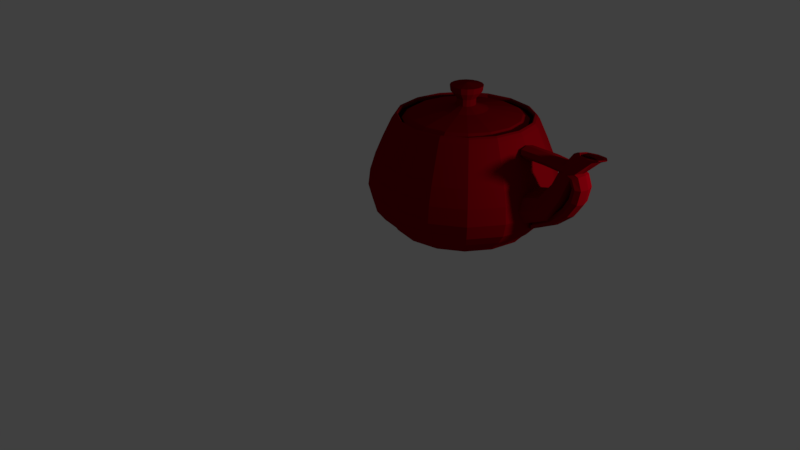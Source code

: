 # Source: Teapot_Red.blend  (saved by Blender 2.79.0; exported with 4.5.12 LTS)
import bpy
from mathutils import Matrix  # noqa: F401  (used for matrix-valued properties, if any)

bpy.ops.wm.read_factory_settings(use_empty=True)
scene = bpy.context.scene
scene.name = 'Scene'

# ---- collections
col_collection_1 = bpy.data.collections.new('Collection 1'); scene.collection.children.link(col_collection_1)

# ---- materials (node trees are filled in below, after node groups)
mat_material_001 = bpy.data.materials.new('Material.001')
mat_material_001.alpha_threshold = 0.0
mat_material_001.use_transparent_shadow = False
mat_material_001.diffuse_color = (0.2629, 0.0, 0.004556, 1.0)
mat_material_001.specular_color = (1.0, 0.4296, 0.4398)
mat_material_001.roughness = 0.5

# ---- material node trees

# ---- world
world_world = bpy.data.worlds.new('World'); scene.world = world_world
world_world.color = (0.05088, 0.05088, 0.05088)
world_world.use_sun_shadow = False
world_world.sun_shadow_jitter_overblur = 0.0
world_world.cycles.sampling_method = 'MANUAL'

# ---- cameras
cam_camera = bpy.data.cameras.new('Camera')
cam_camera.clip_end = 100.0
cam_camera.lens = 35.0
cam_camera.sensor_width = 32.0
cam_camera.sensor_height = 18.0
cam_camera.ortho_scale = 7.314
cam_camera.dof.focus_distance = 0.0
cam_camera.dof.aperture_fstop = 128.0

# ---- lights
light_lamp = bpy.data.lights.new('Lamp', 'POINT')
light_lamp.transmission_factor = 0.0
light_lamp.cutoff_distance = 30.0
light_lamp.energy = 100.0
light_lamp.shadow_buffer_clip_start = 1.001
light_lamp.shadow_soft_size = 0.1
light_lamp.shadow_maximum_resolution = 0.006
light_lamp.use_absolute_resolution = True

# ---- meshes
me_teapot_006 = bpy.data.meshes.new('Teapot.006')
me_teapot_006.from_pydata([(-0.02763, 0.0, -0.973), (-0.493, 0.0, -0.966), (-0.457, 0.183, -0.966), (-0.358, 0.331, -0.966), (-0.21, 0.429, -0.966), (-0.02763, 0.466, -0.966), (0.155, 0.429, -0.966), (0.303, 0.331, -0.966), (0.402, 0.183, -0.966), (0.438, 0.0, -0.966), (0.402, -0.183, -0.966), (0.303, -0.331, -0.966), (0.155, -0.429, -0.966), (-0.02763, -0.466, -0.966), (-0.21, -0.429, -0.966), (-0.358, -0.331, -0.966), (-0.457, -0.183, -0.966), (-0.743, 0.0, -0.947), (-0.688, 0.281, -0.947), (-0.536, 0.508, -0.947), (-0.309, 0.66, -0.947), (-0.02763, 0.716, -0.947), (0.253, 0.66, -0.947), (0.48, 0.508, -0.947), (0.633, 0.281, -0.947), (0.688, 0.0, -0.947), (0.633, -0.281, -0.947), (0.48, -0.508, -0.947), (0.253, -0.66, -0.947), (-0.02763, -0.716, -0.947), (-0.309, -0.66, -0.947), (-0.536, -0.508, -0.947), (-0.688, -0.281, -0.947), (-0.844, 0.0, -0.92), (-0.781, 0.321, -0.92), (-0.608, 0.58, -0.92), (-0.348, 0.754, -0.92), (-0.02763, 0.817, -0.92), (0.293, 0.754, -0.92), (0.552, 0.58, -0.92), (0.726, 0.321, -0.92), (0.789, 0.0, -0.92), (0.726, -0.321, -0.92), (0.552, -0.58, -0.92), (0.293, -0.754, -0.92), (-0.02763, -0.817, -0.92), (-0.348, -0.754, -0.92), (-0.608, -0.58, -0.92), (-0.781, -0.321, -0.92), (-0.863, 0.0, -0.89), (-0.799, 0.328, -0.89), (-0.621, 0.593, -0.89), (-0.356, 0.771, -0.89), (-0.02763, 0.836, -0.89), (0.3, 0.771, -0.89), (0.566, 0.593, -0.89), (0.743, 0.328, -0.89), (0.808, 0.0, -0.89), (0.743, -0.328, -0.89), (0.566, -0.593, -0.89), (0.3, -0.771, -0.89), (-0.02763, -0.836, -0.89), (-0.356, -0.771, -0.89), (-0.621, -0.593, -0.89), (-0.799, -0.328, -0.89), (-0.907, 0.0, -0.842), (-0.839, 0.345, -0.842), (-0.652, 0.624, -0.842), (-0.373, 0.811, -0.842), (-0.02763, 0.879, -0.842), (0.317, 0.811, -0.842), (0.597, 0.624, -0.842), (0.784, 0.345, -0.842), (0.852, 0.0, -0.842), (0.784, -0.345, -0.842), (0.597, -0.624, -0.842), (0.317, -0.811, -0.842), (-0.02763, -0.879, -0.842), (-0.373, -0.811, -0.842), (-0.652, -0.624, -0.842), (-0.839, -0.345, -0.842), (-1.003, 0.0, -0.759), (-0.927, 0.383, -0.759), (-0.72, 0.692, -0.759), (-0.41, 0.899, -0.759), (-0.02763, 0.975, -0.759), (0.355, 0.899, -0.759), (0.665, 0.692, -0.759), (0.872, 0.383, -0.759), (0.947, 0.0, -0.759), (0.872, -0.383, -0.759), (0.665, -0.692, -0.759), (0.355, -0.899, -0.759), (-0.02763, -0.975, -0.759), (-0.41, -0.899, -0.759), (-0.72, -0.692, -0.759), (-0.927, -0.383, -0.759), (-1.098, 0.0, -0.637), (-1.015, 0.42, -0.637), (-0.788, 0.76, -0.637), (-0.448, 0.988, -0.637), (-0.02763, 1.071, -0.637), (0.393, 0.988, -0.637), (0.733, 0.76, -0.637), (0.96, 0.42, -0.637), (1.043, 0.0, -0.637), (0.96, -0.42, -0.637), (0.733, -0.76, -0.637), (0.393, -0.988, -0.637), (-0.02763, -1.071, -0.637), (-0.448, -0.988, -0.637), (-0.788, -0.76, -0.637), (-1.015, -0.42, -0.637), (-1.142, 0.0, -0.472), (-1.056, 0.437, -0.472), (-0.819, 0.791, -0.472), (-0.465, 1.028, -0.472), (-0.02763, 1.114, -0.472), (0.41, 1.028, -0.472), (0.764, 0.791, -0.472), (1.0, 0.437, -0.472), (1.087, 0.0, -0.472), (1.0, -0.437, -0.472), (0.764, -0.791, -0.472), (0.41, -1.028, -0.472), (-0.02763, -1.114, -0.472), (-0.465, -1.028, -0.472), (-0.819, -0.791, -0.472), (-1.056, -0.437, -0.472), (-1.118, 0.0, -0.276), (-1.034, 0.428, -0.276), (-0.802, 0.774, -0.276), (-0.456, 1.006, -0.276), (-0.02763, 1.09, -0.276), (0.4, 1.006, -0.276), (0.747, 0.774, -0.276), (0.978, 0.428, -0.276), (1.063, 0.0, -0.276), (0.978, -0.428, -0.276), (0.747, -0.774, -0.276), (0.4, -1.006, -0.276), (-0.02763, -1.09, -0.276), (-0.456, -1.006, -0.276), (-0.802, -0.774, -0.276), (-1.034, -0.428, -0.276), (-1.055, 0.0, -0.06946), (-0.975, 0.403, -0.06946), (-0.757, 0.729, -0.06946), (-0.431, 0.948, -0.06946), (-0.02763, 1.027, -0.06946), (0.376, 0.948, -0.06946), (0.702, 0.729, -0.06946), (0.92, 0.403, -0.06946), (1.0, 0.0, -0.06946), (0.92, -0.403, -0.06946), (0.702, -0.729, -0.06946), (0.376, -0.948, -0.06946), (-0.02763, -1.027, -0.06946), (-0.431, -0.948, -0.06946), (-0.757, -0.729, -0.06946), (-0.975, -0.403, -0.06946), (-0.966, 0.0, 0.145), (-0.893, 0.368, 0.145), (-0.694, 0.666, 0.145), (-0.396, 0.865, 0.145), (-0.02763, 0.938, 0.145), (0.341, 0.865, 0.145), (0.638, 0.666, 0.145), (0.838, 0.368, 0.145), (0.91, 0.0, 0.145), (0.838, -0.368, 0.145), (0.638, -0.666, 0.145), (0.341, -0.865, 0.145), (-0.02763, -0.938, 0.145), (-0.396, -0.865, 0.145), (-0.694, -0.666, 0.145), (-0.893, -0.368, 0.145), (-0.863, 0.0, 0.364), (-0.799, 0.328, 0.364), (-0.621, 0.593, 0.364), (-0.356, 0.771, 0.364), (-0.02763, 0.836, 0.364), (0.3, 0.771, 0.364), (0.566, 0.593, 0.364), (0.743, 0.328, 0.364), (0.808, 0.0, 0.364), (0.743, -0.328, 0.364), (0.566, -0.593, 0.364), (0.3, -0.771, 0.364), (-0.02763, -0.836, 0.364), (-0.356, -0.771, 0.364), (-0.621, -0.593, 0.364), (-0.799, -0.328, 0.364), (-0.835, 0.0, 0.405), (-0.773, 0.317, 0.405), (-0.601, 0.573, 0.405), (-0.345, 0.745, 0.405), (-0.02763, 0.807, 0.405), (0.289, 0.745, 0.405), (0.546, 0.573, 0.405), (0.717, 0.317, 0.405), (0.78, 0.0, 0.405), (0.717, -0.317, 0.405), (0.546, -0.573, 0.405), (0.289, -0.745, 0.405), (-0.02763, -0.807, 0.405), (-0.345, -0.745, 0.405), (-0.601, -0.573, 0.405), (-0.773, -0.317, 0.405), (-0.809, 0.0, 0.419), (-0.749, 0.307, 0.419), (-0.583, 0.555, 0.419), (-0.334, 0.721, 0.419), (-0.02763, 0.782, 0.419), (0.279, 0.721, 0.419), (0.527, 0.555, 0.419), (0.694, 0.307, 0.419), (0.754, 0.0, 0.419), (0.694, -0.307, 0.419), (0.527, -0.555, 0.419), (0.279, -0.721, 0.419), (-0.02763, -0.782, 0.419), (-0.334, -0.721, 0.419), (-0.583, -0.555, 0.419), (-0.749, -0.307, 0.419), (-0.797, 0.0, 0.405), (-0.737, 0.302, 0.405), (-0.574, 0.546, 0.405), (-0.33, 0.71, 0.405), (-0.02763, 0.769, 0.405), (0.274, 0.71, 0.405), (0.518, 0.546, 0.405), (0.682, 0.302, 0.405), (0.742, 0.0, 0.405), (0.682, -0.302, 0.405), (0.518, -0.546, 0.405), (0.274, -0.71, 0.405), (-0.02763, -0.769, 0.405), (-0.33, -0.71, 0.405), (-0.574, -0.546, 0.405), (-0.737, -0.302, 0.405), (-0.808, 0.0, 0.364), (-0.747, 0.306, 0.364), (-0.581, 0.554, 0.364), (-0.334, 0.72, 0.364), (-0.02763, 0.78, 0.364), (0.279, 0.72, 0.364), (0.526, 0.554, 0.364), (0.692, 0.306, 0.364), (0.752, 0.0, 0.364), (0.692, -0.306, 0.364), (0.526, -0.554, 0.364), (0.279, -0.72, 0.364), (-0.02763, -0.78, 0.364), (-0.334, -0.72, 0.364), (-0.581, -0.554, 0.364), (-0.747, -0.306, 0.364), (-0.752, 0.0, 0.364), (-0.696, 0.284, 0.364), (-0.542, 0.514, 0.364), (-0.312, 0.668, 0.364), (-0.02763, 0.724, 0.364), (0.257, 0.668, 0.364), (0.487, 0.514, 0.364), (0.641, 0.284, 0.364), (0.697, 0.0, 0.364), (0.641, -0.284, 0.364), (0.487, -0.514, 0.364), (0.257, -0.668, 0.364), (-0.02763, -0.724, 0.364), (-0.312, -0.668, 0.364), (-0.542, -0.514, 0.364), (-0.696, -0.284, 0.364), (-0.672, 0.0, 0.414), (-0.622, 0.253, 0.414), (-0.485, 0.457, 0.414), (-0.28, 0.594, 0.414), (-0.02763, 0.644, 0.414), (0.225, 0.594, 0.414), (0.43, 0.457, 0.414), (0.567, 0.253, 0.414), (0.617, 0.0, 0.414), (0.567, -0.253, 0.414), (0.43, -0.457, 0.414), (0.225, -0.594, 0.414), (-0.02763, -0.644, 0.414), (-0.28, -0.594, 0.414), (-0.485, -0.457, 0.414), (-0.622, -0.253, 0.414), (-0.487, 0.0, 0.448), (-0.452, 0.18, 0.448), (-0.354, 0.326, 0.448), (-0.208, 0.424, 0.448), (-0.02763, 0.46, 0.448), (0.153, 0.424, 0.448), (0.299, 0.326, 0.448), (0.396, 0.18, 0.448), (0.432, 0.0, 0.448), (0.396, -0.18, 0.448), (0.299, -0.326, 0.448), (0.153, -0.424, 0.448), (-0.02763, -0.46, 0.448), (-0.208, -0.424, 0.448), (-0.354, -0.326, 0.448), (-0.452, -0.18, 0.448), (-0.282, 0.0, 0.482), (-0.262, 0.09978, 0.482), (-0.208, 0.18, 0.482), (-0.127, 0.235, 0.482), (-0.02763, 0.254, 0.482), (0.07215, 0.235, 0.482), (0.153, 0.18, 0.482), (0.207, 0.09978, 0.482), (0.227, 0.0, 0.482), (0.207, -0.09978, 0.482), (0.153, -0.18, 0.482), (0.07215, -0.235, 0.482), (-0.02763, -0.254, 0.482), (-0.127, -0.235, 0.482), (-0.208, -0.18, 0.482), (-0.262, -0.09978, 0.482), (-0.139, 0.0, 0.531), (-0.13, 0.04374, 0.531), (-0.107, 0.07912, 0.531), (-0.07137, 0.103, 0.531), (-0.02763, 0.111, 0.531), (0.0161, 0.103, 0.531), (0.05149, 0.07912, 0.531), (0.07517, 0.04374, 0.531), (0.0838, 0.0, 0.531), (0.07517, -0.04374, 0.531), (0.05149, -0.07912, 0.531), (0.0161, -0.103, 0.531), (-0.02763, -0.111, 0.531), (-0.07137, -0.103, 0.531), (-0.107, -0.07912, 0.531), (-0.13, -0.04374, 0.531), (-0.137, 0.0, 0.606), (-0.129, 0.04312, 0.606), (-0.106, 0.07794, 0.606), (-0.07075, 0.101, 0.606), (-0.02763, 0.11, 0.606), (0.01549, 0.101, 0.606), (0.05031, 0.07794, 0.606), (0.07358, 0.04312, 0.606), (0.08206, 0.0, 0.606), (0.07358, -0.04312, 0.606), (0.05031, -0.07794, 0.606), (0.01549, -0.101, 0.606), (-0.02763, -0.11, 0.606), (-0.07075, -0.101, 0.606), (-0.106, -0.07794, 0.606), (-0.129, -0.04312, 0.606), (-0.209, 0.0, 0.688), (-0.195, 0.07125, 0.688), (-0.156, 0.129, 0.688), (-0.09888, 0.167, 0.688), (-0.02763, 0.181, 0.688), (0.04362, 0.167, 0.688), (0.101, 0.129, 0.688), (0.139, 0.07125, 0.688), (0.153, 0.0, 0.688), (0.139, -0.07125, 0.688), (0.101, -0.129, 0.688), (0.04362, -0.167, 0.688), (-0.02763, -0.181, 0.688), (-0.09888, -0.167, 0.688), (-0.156, -0.129, 0.688), (-0.195, -0.07125, 0.688), (-0.217, 0.0, 0.755), (-0.203, 0.07469, 0.755), (-0.163, 0.135, 0.755), (-0.102, 0.175, 0.755), (-0.02763, 0.19, 0.755), (0.04706, 0.175, 0.755), (0.107, 0.135, 0.755), (0.148, 0.07469, 0.755), (0.162, 0.0, 0.755), (0.148, -0.07469, 0.755), (0.107, -0.135, 0.755), (0.04706, -0.175, 0.755), (-0.02763, -0.19, 0.755), (-0.102, -0.175, 0.755), (-0.163, -0.135, 0.755), (-0.203, -0.07469, 0.755), (-0.02763, 0.0, 0.782), (-0.919, 0.0, 0.155), (1.179, 0.0, 0.153), (1.372, 0.0, 0.139), (1.491, 0.0, 0.102), (1.532, 0.0, 0.02979), (1.51, 0.0, -0.08383), (1.441, 0.0, -0.221), (1.32, 0.0, -0.358), (1.138, 0.0, -0.472), (0.91, 0.09402, 0.175), (1.187, 0.09402, 0.172), (1.39, 0.09402, 0.157), (1.515, 0.09402, 0.114), (1.558, 0.09402, 0.02979), (1.534, 0.09402, -0.09479), (1.458, 0.09402, -0.238), (1.326, 0.09402, -0.379), (1.113, 0.09402, -0.498), (0.91, -0.09402, 0.175), (1.187, -0.09402, 0.172), (1.39, -0.09402, 0.157), (1.515, -0.09402, 0.114), (1.558, -0.09402, 0.02979), (1.534, -0.09402, -0.09479), (1.458, -0.09402, -0.238), (1.326, -0.09402, -0.379), (1.113, -0.09402, -0.498), (0.891, 0.125, 0.218), (1.204, 0.125, 0.215), (1.431, 0.125, 0.194), (1.569, 0.125, 0.139), (1.616, 0.125, 0.02979), (1.586, 0.125, -0.119), (1.495, 0.125, -0.274), (1.339, 0.125, -0.424), (1.094, 0.125, -0.555), (0.891, -0.125, 0.218), (1.204, -0.125, 0.215), (1.431, -0.125, 0.194), (1.569, -0.125, 0.139), (1.616, -0.125, 0.02979), (1.586, -0.125, -0.119), (1.495, -0.125, -0.274), (1.339, -0.125, -0.424), (1.094, -0.125, -0.555), (0.872, 0.09402, 0.261), (1.221, 0.09402, 0.257), (1.472, 0.09402, 0.232), (1.623, 0.09402, 0.163), (1.673, 0.09402, 0.02979), (1.638, 0.09402, -0.143), (1.533, 0.09402, -0.311), (1.352, 0.09402, -0.47), (1.075, 0.09402, -0.613), (0.872, -0.09402, 0.261), (1.221, -0.09402, 0.257), (1.472, -0.09402, 0.232), (1.623, -0.09402, 0.163), (1.673, -0.09402, 0.02979), (1.638, -0.09402, -0.143), (1.533, -0.09402, -0.311), (1.352, -0.09402, -0.47), (1.075, -0.09402, -0.613), (0.863, 0.0, 0.281), (1.229, 0.0, 0.277), (1.49, 0.0, 0.249), (1.647, 0.0, 0.175), (1.699, 0.0, 0.02979), (1.662, 0.0, -0.154), (1.549, 0.0, -0.328), (1.358, 0.0, -0.49), (-1.086, 0.0, -0.639), (0.92, 0.0, -0.639), (1.317, 0.0, -0.459), (1.47, 0.0, -0.169), (1.57, 0.0, 0.137), (1.811, 0.0, 0.364), (1.875, 0.0, 0.395), (1.882, 0.0, 0.407), (1.84, 0.0, 0.398), (1.755, 0.0, 0.364), (0.92, 0.207, -0.567), (1.297, 0.187, -0.405), (1.444, 0.143, -0.138), (1.538, 0.09843, 0.148), (1.759, 0.07835, 0.364), (1.819, 0.07346, 0.394), (1.83, 0.06268, 0.405), (1.796, 0.0519, 0.396), (1.721, 0.04701, 0.364), (0.92, -0.207, -0.567), (1.297, -0.187, -0.405), (1.444, -0.143, -0.138), (1.538, -0.09843, 0.148), (1.759, -0.07835, 0.364), (1.819, -0.07346, 0.394), (1.83, -0.06268, 0.405), (1.796, -0.0519, 0.396), (1.721, -0.04701, 0.364), (0.92, 0.276, -0.409), (1.252, 0.249, -0.288), (1.386, 0.19, -0.06946), (1.468, 0.131, 0.173), (1.644, 0.104, 0.364), (1.696, 0.09794, 0.391), (1.714, 0.08358, 0.401), (1.698, 0.06921, 0.393), (1.644, 0.06268, 0.364), (0.92, -0.276, -0.409), (1.252, -0.249, -0.288), (1.386, -0.19, -0.06946), (1.468, -0.131, 0.173), (1.644, -0.104, 0.364), (1.696, -0.09794, 0.391), (1.714, -0.08358, 0.401), (1.698, -0.06921, 0.393), (1.644, -0.06268, 0.364), (0.92, 0.207, -0.251), (1.207, 0.187, -0.171), (1.329, 0.143, -0.001229), (1.398, 0.09843, 0.197), (1.529, 0.07835, 0.364), (1.573, 0.07346, 0.389), (1.599, 0.06268, 0.397), (1.6, 0.0519, 0.389), (1.567, 0.04701, 0.364), (0.92, -0.207, -0.251), (1.207, -0.187, -0.171), (1.329, -0.143, -0.001229), (1.398, -0.09843, 0.197), (1.529, -0.07835, 0.364), (1.573, -0.07346, 0.389), (1.599, -0.06268, 0.397), (1.6, -0.0519, 0.389), (1.567, -0.04701, 0.364), (0.92, 0.0, -0.179), (1.187, 0.0, -0.118), (1.303, 0.0, 0.02979), (1.366, 0.0, 0.209), (1.477, 0.0, 0.364), (1.517, 0.0, 0.388), (1.546, 0.0, 0.395), (1.555, 0.0, 0.388), (1.532, 0.0, 0.364)], [], [(0, 1, 2), (0, 2, 3), (0, 3, 4), (0, 4, 5), (0, 5, 6), (0, 6, 7), (0, 7, 8), (0, 8, 9), (0, 9, 10), (0, 10, 11), (0, 11, 12), (0, 12, 13), (0, 13, 14), (0, 14, 15), (0, 15, 16), (0, 16, 1), (2, 1, 17, 18), (3, 2, 18, 19), (4, 3, 19, 20), (5, 4, 20, 21), (6, 5, 21, 22), (7, 6, 22, 23), (8, 7, 23, 24), (9, 8, 24, 25), (10, 9, 25, 26), (11, 10, 26, 27), (12, 11, 27, 28), (13, 12, 28, 29), (14, 13, 29, 30), (15, 14, 30, 31), (16, 15, 31, 32), (1, 16, 32, 17), (18, 17, 33, 34), (19, 18, 34, 35), (20, 19, 35, 36), (21, 20, 36, 37), (22, 21, 37, 38), (23, 22, 38, 39), (24, 23, 39, 40), (25, 24, 40, 41), (26, 25, 41, 42), (27, 26, 42, 43), (28, 27, 43, 44), (29, 28, 44, 45), (30, 29, 45, 46), (31, 30, 46, 47), (32, 31, 47, 48), (17, 32, 48, 33), (34, 33, 49, 50), (35, 34, 50, 51), (36, 35, 51, 52), (37, 36, 52, 53), (38, 37, 53, 54), (39, 38, 54, 55), (40, 39, 55, 56), (41, 40, 56, 57), (42, 41, 57, 58), (43, 42, 58, 59), (44, 43, 59, 60), (45, 44, 60, 61), (46, 45, 61, 62), (47, 46, 62, 63), (48, 47, 63, 64), (33, 48, 64, 49), (50, 49, 65, 66), (51, 50, 66, 67), (52, 51, 67, 68), (53, 52, 68, 69), (54, 53, 69, 70), (55, 54, 70, 71), (56, 55, 71, 72), (57, 56, 72, 73), (58, 57, 73, 74), (59, 58, 74, 75), (60, 59, 75, 76), (61, 60, 76, 77), (62, 61, 77, 78), (63, 62, 78, 79), (64, 63, 79, 80), (49, 64, 80, 65), (66, 65, 81, 82), (67, 66, 82, 83), (68, 67, 83, 84), (69, 68, 84, 85), (70, 69, 85, 86), (71, 70, 86, 87), (72, 71, 87, 88), (73, 72, 88, 89), (74, 73, 89, 90), (75, 74, 90, 91), (76, 75, 91, 92), (77, 76, 92, 93), (78, 77, 93, 94), (79, 78, 94, 95), (80, 79, 95, 96), (65, 80, 96, 81), (82, 81, 97, 98), (83, 82, 98, 99), (84, 83, 99, 100), (85, 84, 100, 101), (86, 85, 101, 102), (87, 86, 102, 103), (88, 87, 103, 104), (89, 88, 104, 105), (90, 89, 105, 106), (91, 90, 106, 107), (92, 91, 107, 108), (93, 92, 108, 109), (94, 93, 109, 110), (95, 94, 110, 111), (96, 95, 111, 112), (81, 96, 112, 97), (98, 97, 113, 114), (99, 98, 114, 115), (100, 99, 115, 116), (101, 100, 116, 117), (102, 101, 117, 118), (103, 102, 118, 119), (104, 103, 119, 120), (105, 104, 120, 121), (106, 105, 121, 122), (107, 106, 122, 123), (108, 107, 123, 124), (109, 108, 124, 125), (110, 109, 125, 126), (111, 110, 126, 127), (112, 111, 127, 128), (97, 112, 128, 113), (114, 113, 129, 130), (115, 114, 130, 131), (116, 115, 131, 132), (117, 116, 132, 133), (118, 117, 133, 134), (119, 118, 134, 135), (120, 119, 135, 136), (121, 120, 136, 137), (122, 121, 137, 138), (123, 122, 138, 139), (124, 123, 139, 140), (125, 124, 140, 141), (126, 125, 141, 142), (127, 126, 142, 143), (128, 127, 143, 144), (113, 128, 144, 129), (130, 129, 145, 146), (131, 130, 146, 147), (132, 131, 147, 148), (133, 132, 148, 149), (134, 133, 149, 150), (135, 134, 150, 151), (136, 135, 151, 152), (137, 136, 152, 153), (138, 137, 153, 154), (139, 138, 154, 155), (140, 139, 155, 156), (141, 140, 156, 157), (142, 141, 157, 158), (143, 142, 158, 159), (144, 143, 159, 160), (129, 144, 160, 145), (146, 145, 161, 162), (147, 146, 162, 163), (148, 147, 163, 164), (149, 148, 164, 165), (150, 149, 165, 166), (151, 150, 166, 167), (152, 151, 167, 168), (153, 152, 168, 169), (154, 153, 169, 170), (155, 154, 170, 171), (156, 155, 171, 172), (157, 156, 172, 173), (158, 157, 173, 174), (159, 158, 174, 175), (160, 159, 175, 176), (145, 160, 176, 161), (162, 161, 177, 178), (163, 162, 178, 179), (164, 163, 179, 180), (165, 164, 180, 181), (166, 165, 181, 182), (167, 166, 182, 183), (168, 167, 183, 184), (169, 168, 184, 185), (170, 169, 185, 186), (171, 170, 186, 187), (172, 171, 187, 188), (173, 172, 188, 189), (174, 173, 189, 190), (175, 174, 190, 191), (176, 175, 191, 192), (161, 176, 192, 177), (178, 177, 193, 194), (179, 178, 194, 195), (180, 179, 195, 196), (181, 180, 196, 197), (182, 181, 197, 198), (183, 182, 198, 199), (184, 183, 199, 200), (185, 184, 200, 201), (186, 185, 201, 202), (187, 186, 202, 203), (188, 187, 203, 204), (189, 188, 204, 205), (190, 189, 205, 206), (191, 190, 206, 207), (192, 191, 207, 208), (177, 192, 208, 193), (194, 193, 209, 210), (195, 194, 210, 211), (196, 195, 211, 212), (197, 196, 212, 213), (198, 197, 213, 214), (199, 198, 214, 215), (200, 199, 215, 216), (201, 200, 216, 217), (202, 201, 217, 218), (203, 202, 218, 219), (204, 203, 219, 220), (205, 204, 220, 221), (206, 205, 221, 222), (207, 206, 222, 223), (208, 207, 223, 224), (193, 208, 224, 209), (210, 209, 225, 226), (211, 210, 226, 227), (212, 211, 227, 228), (213, 212, 228, 229), (214, 213, 229, 230), (215, 214, 230, 231), (216, 215, 231, 232), (217, 216, 232, 233), (218, 217, 233, 234), (219, 218, 234, 235), (220, 219, 235, 236), (221, 220, 236, 237), (222, 221, 237, 238), (223, 222, 238, 239), (224, 223, 239, 240), (209, 224, 240, 225), (226, 225, 241, 242), (227, 226, 242, 243), (228, 227, 243, 244), (229, 228, 244, 245), (230, 229, 245, 246), (231, 230, 246, 247), (232, 231, 247, 248), (233, 232, 248, 249), (234, 233, 249, 250), (235, 234, 250, 251), (236, 235, 251, 252), (237, 236, 252, 253), (238, 237, 253, 254), (239, 238, 254, 255), (240, 239, 255, 256), (225, 240, 256, 241), (258, 257, 273, 274), (259, 258, 274, 275), (260, 259, 275, 276), (261, 260, 276, 277), (262, 261, 277, 278), (263, 262, 278, 279), (264, 263, 279, 280), (265, 264, 280, 281), (266, 265, 281, 282), (267, 266, 282, 283), (268, 267, 283, 284), (269, 268, 284, 285), (270, 269, 285, 286), (271, 270, 286, 287), (272, 271, 287, 288), (257, 272, 288, 273), (274, 273, 289, 290), (275, 274, 290, 291), (276, 275, 291, 292), (277, 276, 292, 293), (278, 277, 293, 294), (279, 278, 294, 295), (280, 279, 295, 296), (281, 280, 296, 297), (282, 281, 297, 298), (283, 282, 298, 299), (284, 283, 299, 300), (285, 284, 300, 301), (286, 285, 301, 302), (287, 286, 302, 303), (288, 287, 303, 304), (273, 288, 304, 289), (290, 289, 305, 306), (291, 290, 306, 307), (292, 291, 307, 308), (293, 292, 308, 309), (294, 293, 309, 310), (295, 294, 310, 311), (296, 295, 311, 312), (297, 296, 312, 313), (298, 297, 313, 314), (299, 298, 314, 315), (300, 299, 315, 316), (301, 300, 316, 317), (302, 301, 317, 318), (303, 302, 318, 319), (304, 303, 319, 320), (289, 304, 320, 305), (306, 305, 321, 322), (307, 306, 322, 323), (308, 307, 323, 324), (309, 308, 324, 325), (310, 309, 325, 326), (311, 310, 326, 327), (312, 311, 327, 328), (313, 312, 328, 329), (314, 313, 329, 330), (315, 314, 330, 331), (316, 315, 331, 332), (317, 316, 332, 333), (318, 317, 333, 334), (319, 318, 334, 335), (320, 319, 335, 336), (305, 320, 336, 321), (322, 321, 337, 338), (323, 322, 338, 339), (324, 323, 339, 340), (325, 324, 340, 341), (326, 325, 341, 342), (327, 326, 342, 343), (328, 327, 343, 344), (329, 328, 344, 345), (330, 329, 345, 346), (331, 330, 346, 347), (332, 331, 347, 348), (333, 332, 348, 349), (334, 333, 349, 350), (335, 334, 350, 351), (336, 335, 351, 352), (321, 336, 352, 337), (338, 337, 353, 354), (339, 338, 354, 355), (340, 339, 355, 356), (341, 340, 356, 357), (342, 341, 357, 358), (343, 342, 358, 359), (344, 343, 359, 360), (345, 344, 360, 361), (346, 345, 361, 362), (347, 346, 362, 363), (348, 347, 363, 364), (349, 348, 364, 365), (350, 349, 365, 366), (351, 350, 366, 367), (352, 351, 367, 368), (337, 352, 368, 353), (354, 353, 369, 370), (355, 354, 370, 371), (356, 355, 371, 372), (357, 356, 372, 373), (358, 357, 373, 374), (359, 358, 374, 375), (360, 359, 375, 376), (361, 360, 376, 377), (362, 361, 377, 378), (363, 362, 378, 379), (364, 363, 379, 380), (365, 364, 380, 381), (366, 365, 381, 382), (367, 366, 382, 383), (368, 367, 383, 384), (353, 368, 384, 369), (369, 384, 385), (384, 383, 385), (383, 382, 385), (382, 381, 385), (381, 380, 385), (380, 379, 385), (379, 378, 385), (378, 377, 385), (377, 376, 385), (376, 375, 385), (375, 374, 385), (374, 373, 385), (373, 372, 385), (372, 371, 385), (371, 370, 385), (370, 369, 385), (387, 386, 395, 396), (396, 395, 413, 414), (414, 413, 431, 432), (432, 431, 449, 450), (450, 449, 440, 441), (441, 440, 422, 423), (423, 422, 404, 405), (405, 404, 386, 387), (388, 387, 396, 397), (397, 396, 414, 415), (415, 414, 432, 433), (433, 432, 450, 451), (451, 450, 441, 442), (442, 441, 423, 424), (424, 423, 405, 406), (406, 405, 387, 388), (389, 388, 397, 398), (398, 397, 415, 416), (416, 415, 433, 434), (434, 433, 451, 452), (452, 451, 442, 443), (443, 442, 424, 425), (425, 424, 406, 407), (407, 406, 388, 389), (390, 389, 398, 399), (399, 398, 416, 417), (417, 416, 434, 435), (435, 434, 452, 453), (453, 452, 443, 444), (444, 443, 425, 426), (426, 425, 407, 408), (408, 407, 389, 390), (391, 390, 399, 400), (400, 399, 417, 418), (418, 417, 435, 436), (436, 435, 453, 454), (454, 453, 444, 445), (445, 444, 426, 427), (427, 426, 408, 409), (409, 408, 390, 391), (392, 391, 400, 401), (401, 400, 418, 419), (419, 418, 436, 437), (437, 436, 454, 455), (455, 454, 445, 446), (446, 445, 427, 428), (428, 427, 409, 410), (410, 409, 391, 392), (393, 392, 401, 402), (402, 401, 419, 420), (420, 419, 437, 438), (438, 437, 455, 456), (456, 455, 446, 447), (447, 446, 428, 429), (429, 428, 410, 411), (411, 410, 392, 393), (394, 393, 402, 403), (403, 402, 420, 421), (421, 420, 438, 439), (439, 438, 456, 457), (457, 456, 447, 448), (448, 447, 429, 430), (430, 429, 411, 412), (412, 411, 393, 394), (459, 458, 467, 468), (468, 467, 485, 486), (486, 485, 503, 504), (504, 503, 521, 522), (522, 521, 512, 513), (513, 512, 494, 495), (495, 494, 476, 477), (477, 476, 458, 459), (460, 459, 468, 469), (469, 468, 486, 487), (487, 486, 504, 505), (505, 504, 522, 523), (523, 522, 513, 514), (514, 513, 495, 496), (496, 495, 477, 478), (478, 477, 459, 460), (461, 460, 469, 470), (470, 469, 487, 488), (488, 487, 505, 506), (506, 505, 523, 524), (524, 523, 514, 515), (515, 514, 496, 497), (497, 496, 478, 479), (479, 478, 460, 461), (462, 461, 470, 471), (471, 470, 488, 489), (489, 488, 506, 507), (507, 506, 524, 525), (525, 524, 515, 516), (516, 515, 497, 498), (498, 497, 479, 480), (480, 479, 461, 462), (463, 462, 471, 472), (472, 471, 489, 490), (490, 489, 507, 508), (508, 507, 525, 526), (526, 525, 516, 517), (517, 516, 498, 499), (499, 498, 480, 481), (481, 480, 462, 463), (464, 463, 472, 473), (473, 472, 490, 491), (491, 490, 508, 509), (509, 508, 526, 527), (527, 526, 517, 518), (518, 517, 499, 500), (500, 499, 481, 482), (482, 481, 463, 464), (465, 464, 473, 474), (474, 473, 491, 492), (492, 491, 509, 510), (510, 509, 527, 528), (528, 527, 518, 519), (519, 518, 500, 501), (501, 500, 482, 483), (483, 482, 464, 465), (466, 465, 474, 475), (475, 474, 492, 493), (493, 492, 510, 511), (511, 510, 528, 529), (529, 528, 519, 520), (520, 519, 501, 502), (502, 501, 483, 484), (484, 483, 465, 466)])
me_teapot_006.materials.append(mat_material_001)
me_teapot_006.use_remesh_preserve_volume = False
me_teapot_006.use_remesh_preserve_attributes = False
me_teapot_006.use_mirror_vertex_groups = False
me_teapot_006.update()

# ---- objects
ob_teapot_006 = bpy.data.objects.new('Teapot.006', me_teapot_006)
ob_lamp = bpy.data.objects.new('Lamp', light_lamp)
ob_camera = bpy.data.objects.new('Camera', cam_camera)

# ---- transforms, parenting, visibility, modifiers, constraints
ob_teapot_006.location = (1.158, 0.5031, 1.647)
ob_teapot_006.lineart.crease_threshold = 0.0
ob_lamp.location = (4.448, 1.087, 2.521)
ob_lamp.rotation_euler = (0.6503, 0.05522, 1.866)
ob_lamp.lock_rotations_4d = False
ob_lamp.empty_display_type = 'ARROWS'
ob_lamp.color = (0.0, 0.0, 0.0, 0.0)
ob_lamp.lineart.crease_threshold = 0.0
ob_camera.location = (7.481, -6.508, 5.344)
ob_camera.rotation_euler = (1.109, 0.0, 0.8149)
ob_camera.lock_rotations_4d = False
ob_camera.empty_display_type = 'ARROWS'
ob_camera.color = (0.0, 0.0, 0.0, 0.0)
ob_camera.display_type = 'WIRE'
ob_camera.lineart.crease_threshold = 0.0

# ---- collection membership
col_collection_1.objects.link(ob_teapot_006)
col_collection_1.objects.link(ob_lamp)
col_collection_1.objects.link(ob_camera)

# ---- scene / render settings (as saved in the file)
scene.camera = ob_camera
scene.frame_start = 1; scene.frame_end = 250; scene.frame_set(1)
scene.render.engine = 'BLENDER_EEVEE_NEXT'
scene.render.resolution_percentage = 50
scene.render.dither_intensity = 0.0
scene.cycles.use_denoising = False
scene.cycles.samples = 128
scene.cycles.sampling_pattern = 'TABULATED_SOBOL'
scene.cycles.use_adaptive_sampling = False
scene.cycles.use_light_tree = False
scene.cycles.blur_glossy = 0.0
scene.cycles.sample_clamp_indirect = 0.0
scene.view_settings.view_transform = 'Standard'
bpy.context.view_layer.update()
